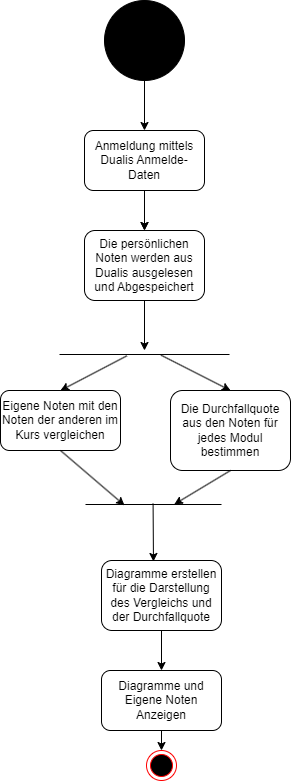

The diagram above was exported from draw.io. Its source (the exported page's mxGraphModel, read from the mxfile embedded in the PNG):
<mxGraphModel dx="1434" dy="750" grid="1" gridSize="10" guides="1" tooltips="1" connect="1" arrows="1" fold="1" page="0" pageScale="1" pageWidth="827" pageHeight="1169" math="0" shadow="0">
  <root>
    <mxCell id="0" />
    <mxCell id="1" parent="0" />
    <mxCell id="TW8fZ1qgUDdVASVk3UzE-1" value="" style="ellipse;whiteSpace=wrap;html=1;aspect=fixed;fillColor=#000000;" parent="1" vertex="1">
      <mxGeometry x="374" y="170" width="80" height="80" as="geometry" />
    </mxCell>
    <mxCell id="TW8fZ1qgUDdVASVk3UzE-3" value="" style="endArrow=classic;html=1;rounded=0;entryX=0.5;entryY=0;entryDx=0;entryDy=0;exitX=0.5;exitY=1;exitDx=0;exitDy=0;" parent="1" edge="1" target="TW8fZ1qgUDdVASVk3UzE-4" source="TW8fZ1qgUDdVASVk3UzE-1">
      <mxGeometry width="50" height="50" relative="1" as="geometry">
        <mxPoint x="414" y="240" as="sourcePoint" />
        <mxPoint x="414" y="250" as="targetPoint" />
      </mxGeometry>
    </mxCell>
    <mxCell id="AcSU5VC7eKXU1ZzDvM8u-1" value="" style="edgeStyle=orthogonalEdgeStyle;rounded=0;orthogonalLoop=1;jettySize=auto;html=1;" edge="1" parent="1" source="TW8fZ1qgUDdVASVk3UzE-4" target="TW8fZ1qgUDdVASVk3UzE-6">
      <mxGeometry relative="1" as="geometry" />
    </mxCell>
    <mxCell id="TW8fZ1qgUDdVASVk3UzE-4" value="Anmeldung mittels Dualis Anmelde-Daten" style="rounded=1;whiteSpace=wrap;html=1;" parent="1" vertex="1">
      <mxGeometry x="354" y="300" width="120" height="60" as="geometry" />
    </mxCell>
    <mxCell id="TW8fZ1qgUDdVASVk3UzE-5" value="" style="endArrow=classic;html=1;rounded=0;entryX=0.5;entryY=0;entryDx=0;entryDy=0;exitX=0.5;exitY=1;exitDx=0;exitDy=0;" parent="1" target="TW8fZ1qgUDdVASVk3UzE-6" edge="1" source="TW8fZ1qgUDdVASVk3UzE-4">
      <mxGeometry width="50" height="50" relative="1" as="geometry">
        <mxPoint x="413.17" y="310" as="sourcePoint" />
        <mxPoint x="413" y="430" as="targetPoint" />
      </mxGeometry>
    </mxCell>
    <mxCell id="TW8fZ1qgUDdVASVk3UzE-6" value="Die persönlichen Noten werden aus Dualis ausgelesen und Abgespeichert" style="rounded=1;whiteSpace=wrap;html=1;" parent="1" vertex="1">
      <mxGeometry x="354" y="400" width="120" height="70" as="geometry" />
    </mxCell>
    <mxCell id="TW8fZ1qgUDdVASVk3UzE-13" value="Eigene Noten mit den Noten der anderen im Kurs vergleichen" style="rounded=1;whiteSpace=wrap;html=1;" parent="1" vertex="1">
      <mxGeometry x="270" y="560" width="120" height="60" as="geometry" />
    </mxCell>
    <mxCell id="TW8fZ1qgUDdVASVk3UzE-14" value="Die Durchfallquote aus den Noten für jedes Modul bestimmen" style="rounded=1;whiteSpace=wrap;html=1;" parent="1" vertex="1">
      <mxGeometry x="440" y="560" width="120" height="80" as="geometry" />
    </mxCell>
    <mxCell id="TW8fZ1qgUDdVASVk3UzE-15" value="" style="endArrow=classic;html=1;rounded=0;entryX=0.287;entryY=0.605;entryDx=0;entryDy=0;entryPerimeter=0;exitX=0.5;exitY=1;exitDx=0;exitDy=0;" parent="1" target="TW8fZ1qgUDdVASVk3UzE-30" edge="1" source="TW8fZ1qgUDdVASVk3UzE-13">
      <mxGeometry width="50" height="50" relative="1" as="geometry">
        <mxPoint x="339" y="650" as="sourcePoint" />
        <mxPoint x="322.6153846153845" y="726" as="targetPoint" />
      </mxGeometry>
    </mxCell>
    <mxCell id="TW8fZ1qgUDdVASVk3UzE-16" value="" style="endArrow=classic;html=1;rounded=0;exitX=0.497;exitY=0.395;exitDx=0;exitDy=0;exitPerimeter=0;entryX=0.433;entryY=0.014;entryDx=0;entryDy=0;entryPerimeter=0;" parent="1" source="TW8fZ1qgUDdVASVk3UzE-30" target="TW8fZ1qgUDdVASVk3UzE-18" edge="1">
      <mxGeometry width="50" height="50" relative="1" as="geometry">
        <mxPoint x="422" y="750" as="sourcePoint" />
        <mxPoint x="422" y="860" as="targetPoint" />
      </mxGeometry>
    </mxCell>
    <mxCell id="TW8fZ1qgUDdVASVk3UzE-17" value="Diagramme und Eigene Noten Anzeigen" style="rounded=1;whiteSpace=wrap;html=1;" parent="1" vertex="1">
      <mxGeometry x="371" y="840" width="120" height="60" as="geometry" />
    </mxCell>
    <mxCell id="TW8fZ1qgUDdVASVk3UzE-18" value="Diagramme erstellen für die Darstellung des Vergleichs und der Durchfallquote" style="rounded=1;whiteSpace=wrap;html=1;" parent="1" vertex="1">
      <mxGeometry x="371" y="730" width="120" height="70" as="geometry" />
    </mxCell>
    <mxCell id="TW8fZ1qgUDdVASVk3UzE-19" value="" style="endArrow=classic;html=1;rounded=0;exitX=0.5;exitY=1;exitDx=0;exitDy=0;entryX=0.5;entryY=0;entryDx=0;entryDy=0;" parent="1" edge="1" target="TW8fZ1qgUDdVASVk3UzE-17" source="TW8fZ1qgUDdVASVk3UzE-18">
      <mxGeometry width="50" height="50" relative="1" as="geometry">
        <mxPoint x="430.67" y="810" as="sourcePoint" />
        <mxPoint x="430.5" y="890" as="targetPoint" />
      </mxGeometry>
    </mxCell>
    <mxCell id="TW8fZ1qgUDdVASVk3UzE-25" value="" style="endArrow=classic;html=1;rounded=0;entryX=0.5;entryY=0;entryDx=0;entryDy=0;exitX=0.396;exitY=0.67;exitDx=0;exitDy=0;exitPerimeter=0;" parent="1" source="TW8fZ1qgUDdVASVk3UzE-28" target="TW8fZ1qgUDdVASVk3UzE-13" edge="1">
      <mxGeometry width="50" height="50" relative="1" as="geometry">
        <mxPoint x="390" y="540" as="sourcePoint" />
        <mxPoint x="240" y="700" as="targetPoint" />
      </mxGeometry>
    </mxCell>
    <mxCell id="TW8fZ1qgUDdVASVk3UzE-26" value="" style="endArrow=classic;html=1;rounded=0;entryX=0.5;entryY=0;entryDx=0;entryDy=0;exitX=0.597;exitY=0.58;exitDx=0;exitDy=0;exitPerimeter=0;" parent="1" source="TW8fZ1qgUDdVASVk3UzE-28" target="TW8fZ1qgUDdVASVk3UzE-14" edge="1">
      <mxGeometry width="50" height="50" relative="1" as="geometry">
        <mxPoint x="440" y="540" as="sourcePoint" />
        <mxPoint x="530" y="630" as="targetPoint" />
      </mxGeometry>
    </mxCell>
    <mxCell id="TW8fZ1qgUDdVASVk3UzE-29" value="" style="endArrow=classic;html=1;rounded=0;exitX=0.5;exitY=1;exitDx=0;exitDy=0;" parent="1" target="TW8fZ1qgUDdVASVk3UzE-28" edge="1" source="TW8fZ1qgUDdVASVk3UzE-6">
      <mxGeometry width="50" height="50" relative="1" as="geometry">
        <mxPoint x="413.17" y="480" as="sourcePoint" />
        <mxPoint x="413" y="540" as="targetPoint" />
      </mxGeometry>
    </mxCell>
    <mxCell id="TW8fZ1qgUDdVASVk3UzE-28" value="" style="line;strokeWidth=1;fillColor=none;align=left;verticalAlign=middle;spacingTop=-1;spacingLeft=3;spacingRight=3;rotatable=0;labelPosition=right;points=[];portConstraint=eastwest;strokeColor=inherit;fontSize=24;" parent="1" vertex="1">
      <mxGeometry x="329" y="520" width="170" height="8" as="geometry" />
    </mxCell>
    <mxCell id="TW8fZ1qgUDdVASVk3UzE-30" value="" style="line;strokeWidth=1;fillColor=none;align=left;verticalAlign=middle;spacingTop=-1;spacingLeft=3;spacingRight=3;rotatable=0;labelPosition=right;points=[];portConstraint=eastwest;strokeColor=inherit;fontSize=20;" parent="1" vertex="1">
      <mxGeometry x="355" y="670" width="136" height="8" as="geometry" />
    </mxCell>
    <mxCell id="TW8fZ1qgUDdVASVk3UzE-31" value="" style="endArrow=classic;html=1;rounded=0;entryX=0.653;entryY=0.475;entryDx=0;entryDy=0;entryPerimeter=0;exitX=0.5;exitY=1;exitDx=0;exitDy=0;" parent="1" target="TW8fZ1qgUDdVASVk3UzE-30" edge="1" source="TW8fZ1qgUDdVASVk3UzE-14">
      <mxGeometry width="50" height="50" relative="1" as="geometry">
        <mxPoint x="489" y="640" as="sourcePoint" />
        <mxPoint x="483" y="690" as="targetPoint" />
      </mxGeometry>
    </mxCell>
    <mxCell id="TW8fZ1qgUDdVASVk3UzE-32" value="" style="ellipse;html=1;shape=endState;fillColor=#000000;strokeColor=#ff0000;" parent="1" vertex="1">
      <mxGeometry x="416" y="920" width="30" height="30" as="geometry" />
    </mxCell>
    <mxCell id="TW8fZ1qgUDdVASVk3UzE-34" value="" style="endArrow=classic;html=1;rounded=0;exitX=0.5;exitY=1;exitDx=0;exitDy=0;entryX=0.5;entryY=0;entryDx=0;entryDy=0;" parent="1" edge="1" target="TW8fZ1qgUDdVASVk3UzE-32" source="TW8fZ1qgUDdVASVk3UzE-17">
      <mxGeometry width="50" height="50" relative="1" as="geometry">
        <mxPoint x="423" y="1060" as="sourcePoint" />
        <mxPoint x="422.5" y="1160" as="targetPoint" />
      </mxGeometry>
    </mxCell>
  </root>
</mxGraphModel>